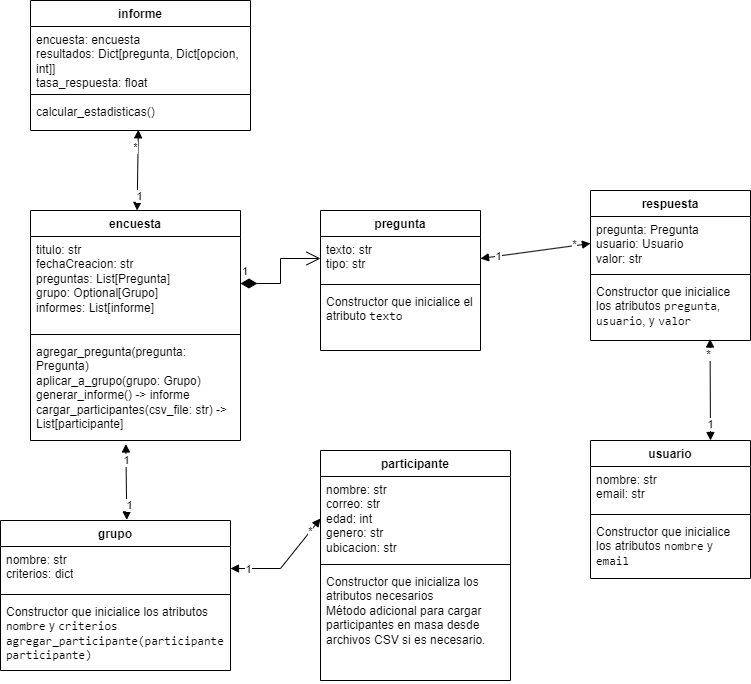

The diagram above was exported from draw.io. Its source (the exported page's mxGraphModel, read from the mxfile embedded in the PNG):
<mxGraphModel dx="838" dy="2036" grid="1" gridSize="10" guides="1" tooltips="1" connect="1" arrows="1" fold="1" page="1" pageScale="1" pageWidth="827" pageHeight="1169" math="0" shadow="0">
  <root>
    <mxCell id="0" />
    <mxCell id="1" parent="0" />
    <mxCell id="iy6sHP5yIWI529tKYXFL-1" value="&lt;div&gt;encuesta&lt;/div&gt;" style="swimlane;fontStyle=1;align=center;verticalAlign=top;childLayout=stackLayout;horizontal=1;startSize=26;horizontalStack=0;resizeParent=1;resizeParentMax=0;resizeLast=0;collapsible=1;marginBottom=0;whiteSpace=wrap;html=1;" vertex="1" parent="1">
      <mxGeometry x="70" y="80" width="210" height="230" as="geometry" />
    </mxCell>
    <mxCell id="iy6sHP5yIWI529tKYXFL-2" value="titulo: str&lt;div&gt;fechaCreacion: str&lt;br&gt;&lt;/div&gt;&lt;div&gt;preguntas: List[Pregunta]&lt;br&gt;&lt;/div&gt;&lt;div&gt;grupo: Optional[Grupo]&lt;br&gt;&lt;/div&gt;&lt;div&gt;informes: List[informe]&lt;br&gt;&lt;/div&gt;" style="text;strokeColor=none;fillColor=none;align=left;verticalAlign=top;spacingLeft=4;spacingRight=4;overflow=hidden;rotatable=0;points=[[0,0.5],[1,0.5]];portConstraint=eastwest;whiteSpace=wrap;html=1;" vertex="1" parent="iy6sHP5yIWI529tKYXFL-1">
      <mxGeometry y="26" width="210" height="94" as="geometry" />
    </mxCell>
    <mxCell id="iy6sHP5yIWI529tKYXFL-3" value="" style="line;strokeWidth=1;fillColor=none;align=left;verticalAlign=middle;spacingTop=-1;spacingLeft=3;spacingRight=3;rotatable=0;labelPosition=right;points=[];portConstraint=eastwest;strokeColor=inherit;" vertex="1" parent="iy6sHP5yIWI529tKYXFL-1">
      <mxGeometry y="120" width="210" height="8" as="geometry" />
    </mxCell>
    <mxCell id="iy6sHP5yIWI529tKYXFL-4" value="agregar_pregunta(pregunta: Pregunta)&lt;div&gt;aplicar_a_grupo(grupo: Grupo)&lt;br&gt;&lt;div&gt;generar_informe() -&amp;gt; informe&lt;br&gt;&lt;/div&gt;&lt;/div&gt;&lt;div&gt;cargar_participantes(csv_file: str) -&amp;gt; List[participante]&lt;br&gt;&lt;/div&gt;" style="text;strokeColor=none;fillColor=none;align=left;verticalAlign=top;spacingLeft=4;spacingRight=4;overflow=hidden;rotatable=0;points=[[0,0.5],[1,0.5]];portConstraint=eastwest;whiteSpace=wrap;html=1;" vertex="1" parent="iy6sHP5yIWI529tKYXFL-1">
      <mxGeometry y="128" width="210" height="102" as="geometry" />
    </mxCell>
    <mxCell id="iy6sHP5yIWI529tKYXFL-5" value="pregunta" style="swimlane;fontStyle=1;align=center;verticalAlign=top;childLayout=stackLayout;horizontal=1;startSize=26;horizontalStack=0;resizeParent=1;resizeParentMax=0;resizeLast=0;collapsible=1;marginBottom=0;whiteSpace=wrap;html=1;" vertex="1" parent="1">
      <mxGeometry x="360" y="80" width="160" height="140" as="geometry" />
    </mxCell>
    <mxCell id="iy6sHP5yIWI529tKYXFL-6" value="&lt;div&gt;texto: str&lt;br&gt;&lt;/div&gt;&lt;div&gt;tipo: str&lt;br&gt;&lt;/div&gt;" style="text;strokeColor=none;fillColor=none;align=left;verticalAlign=top;spacingLeft=4;spacingRight=4;overflow=hidden;rotatable=0;points=[[0,0.5],[1,0.5]];portConstraint=eastwest;whiteSpace=wrap;html=1;" vertex="1" parent="iy6sHP5yIWI529tKYXFL-5">
      <mxGeometry y="26" width="160" height="44" as="geometry" />
    </mxCell>
    <mxCell id="iy6sHP5yIWI529tKYXFL-7" value="" style="line;strokeWidth=1;fillColor=none;align=left;verticalAlign=middle;spacingTop=-1;spacingLeft=3;spacingRight=3;rotatable=0;labelPosition=right;points=[];portConstraint=eastwest;strokeColor=inherit;" vertex="1" parent="iy6sHP5yIWI529tKYXFL-5">
      <mxGeometry y="70" width="160" height="8" as="geometry" />
    </mxCell>
    <mxCell id="iy6sHP5yIWI529tKYXFL-8" value="Constructor que inicialice el atributo &lt;code&gt;texto&lt;/code&gt;" style="text;strokeColor=none;fillColor=none;align=left;verticalAlign=top;spacingLeft=4;spacingRight=4;overflow=hidden;rotatable=0;points=[[0,0.5],[1,0.5]];portConstraint=eastwest;whiteSpace=wrap;html=1;" vertex="1" parent="iy6sHP5yIWI529tKYXFL-5">
      <mxGeometry y="78" width="160" height="62" as="geometry" />
    </mxCell>
    <mxCell id="iy6sHP5yIWI529tKYXFL-17" value="&lt;div&gt;grupo&lt;/div&gt;&lt;div&gt;&lt;br&gt;&lt;/div&gt;" style="swimlane;fontStyle=1;align=center;verticalAlign=top;childLayout=stackLayout;horizontal=1;startSize=26;horizontalStack=0;resizeParent=1;resizeParentMax=0;resizeLast=0;collapsible=1;marginBottom=0;whiteSpace=wrap;html=1;" vertex="1" parent="1">
      <mxGeometry x="40" y="390" width="230" height="150" as="geometry" />
    </mxCell>
    <mxCell id="iy6sHP5yIWI529tKYXFL-18" value="nombre: str&lt;div&gt;criterios: dict&lt;br&gt;&lt;/div&gt;" style="text;strokeColor=none;fillColor=none;align=left;verticalAlign=top;spacingLeft=4;spacingRight=4;overflow=hidden;rotatable=0;points=[[0,0.5],[1,0.5]];portConstraint=eastwest;whiteSpace=wrap;html=1;" vertex="1" parent="iy6sHP5yIWI529tKYXFL-17">
      <mxGeometry y="26" width="230" height="44" as="geometry" />
    </mxCell>
    <mxCell id="iy6sHP5yIWI529tKYXFL-19" value="" style="line;strokeWidth=1;fillColor=none;align=left;verticalAlign=middle;spacingTop=-1;spacingLeft=3;spacingRight=3;rotatable=0;labelPosition=right;points=[];portConstraint=eastwest;strokeColor=inherit;" vertex="1" parent="iy6sHP5yIWI529tKYXFL-17">
      <mxGeometry y="70" width="230" height="8" as="geometry" />
    </mxCell>
    <mxCell id="iy6sHP5yIWI529tKYXFL-20" value="Constructor que inicialice los atributos &lt;code&gt;nombre&lt;/code&gt; y &lt;code&gt;criterios&lt;/code&gt;&lt;div&gt;&lt;code&gt;agregar_participante(participante: participante)&lt;br&gt;&lt;/code&gt;&lt;/div&gt;" style="text;strokeColor=none;fillColor=none;align=left;verticalAlign=top;spacingLeft=4;spacingRight=4;overflow=hidden;rotatable=0;points=[[0,0.5],[1,0.5]];portConstraint=eastwest;whiteSpace=wrap;html=1;" vertex="1" parent="iy6sHP5yIWI529tKYXFL-17">
      <mxGeometry y="78" width="230" height="72" as="geometry" />
    </mxCell>
    <mxCell id="iy6sHP5yIWI529tKYXFL-21" value="respuesta" style="swimlane;fontStyle=1;align=center;verticalAlign=top;childLayout=stackLayout;horizontal=1;startSize=26;horizontalStack=0;resizeParent=1;resizeParentMax=0;resizeLast=0;collapsible=1;marginBottom=0;whiteSpace=wrap;html=1;" vertex="1" parent="1">
      <mxGeometry x="630" y="60" width="160" height="150" as="geometry" />
    </mxCell>
    <mxCell id="iy6sHP5yIWI529tKYXFL-22" value="&lt;div&gt;pregunta: Pregunta&lt;br&gt;&lt;/div&gt;&lt;div&gt;usuario: Usuario&lt;br&gt;&lt;/div&gt;&lt;div&gt;valor: str&lt;br&gt;&lt;/div&gt;" style="text;strokeColor=none;fillColor=none;align=left;verticalAlign=top;spacingLeft=4;spacingRight=4;overflow=hidden;rotatable=0;points=[[0,0.5],[1,0.5]];portConstraint=eastwest;whiteSpace=wrap;html=1;" vertex="1" parent="iy6sHP5yIWI529tKYXFL-21">
      <mxGeometry y="26" width="160" height="54" as="geometry" />
    </mxCell>
    <mxCell id="iy6sHP5yIWI529tKYXFL-23" value="" style="line;strokeWidth=1;fillColor=none;align=left;verticalAlign=middle;spacingTop=-1;spacingLeft=3;spacingRight=3;rotatable=0;labelPosition=right;points=[];portConstraint=eastwest;strokeColor=inherit;" vertex="1" parent="iy6sHP5yIWI529tKYXFL-21">
      <mxGeometry y="80" width="160" height="8" as="geometry" />
    </mxCell>
    <mxCell id="iy6sHP5yIWI529tKYXFL-24" value="Constructor que inicialice los atributos &lt;code&gt;pregunta&lt;/code&gt;, &lt;code&gt;usuario&lt;/code&gt;, y &lt;code&gt;valor&lt;/code&gt;" style="text;strokeColor=none;fillColor=none;align=left;verticalAlign=top;spacingLeft=4;spacingRight=4;overflow=hidden;rotatable=0;points=[[0,0.5],[1,0.5]];portConstraint=eastwest;whiteSpace=wrap;html=1;" vertex="1" parent="iy6sHP5yIWI529tKYXFL-21">
      <mxGeometry y="88" width="160" height="62" as="geometry" />
    </mxCell>
    <mxCell id="iy6sHP5yIWI529tKYXFL-41" value="usuario&lt;div&gt;&lt;br&gt;&lt;/div&gt;" style="swimlane;fontStyle=1;align=center;verticalAlign=top;childLayout=stackLayout;horizontal=1;startSize=26;horizontalStack=0;resizeParent=1;resizeParentMax=0;resizeLast=0;collapsible=1;marginBottom=0;whiteSpace=wrap;html=1;" vertex="1" parent="1">
      <mxGeometry x="630" y="310" width="160" height="138" as="geometry" />
    </mxCell>
    <mxCell id="iy6sHP5yIWI529tKYXFL-42" value="nombre: str&lt;div&gt;email: str&lt;br&gt;&lt;/div&gt;" style="text;strokeColor=none;fillColor=none;align=left;verticalAlign=top;spacingLeft=4;spacingRight=4;overflow=hidden;rotatable=0;points=[[0,0.5],[1,0.5]];portConstraint=eastwest;whiteSpace=wrap;html=1;" vertex="1" parent="iy6sHP5yIWI529tKYXFL-41">
      <mxGeometry y="26" width="160" height="44" as="geometry" />
    </mxCell>
    <mxCell id="iy6sHP5yIWI529tKYXFL-43" value="" style="line;strokeWidth=1;fillColor=none;align=left;verticalAlign=middle;spacingTop=-1;spacingLeft=3;spacingRight=3;rotatable=0;labelPosition=right;points=[];portConstraint=eastwest;strokeColor=inherit;" vertex="1" parent="iy6sHP5yIWI529tKYXFL-41">
      <mxGeometry y="70" width="160" height="8" as="geometry" />
    </mxCell>
    <mxCell id="iy6sHP5yIWI529tKYXFL-44" value="Constructor que inicialice los atributos &lt;code&gt;nombre&lt;/code&gt; y &lt;code&gt;email&lt;/code&gt;" style="text;strokeColor=none;fillColor=none;align=left;verticalAlign=top;spacingLeft=4;spacingRight=4;overflow=hidden;rotatable=0;points=[[0,0.5],[1,0.5]];portConstraint=eastwest;whiteSpace=wrap;html=1;" vertex="1" parent="iy6sHP5yIWI529tKYXFL-41">
      <mxGeometry y="78" width="160" height="60" as="geometry" />
    </mxCell>
    <mxCell id="iy6sHP5yIWI529tKYXFL-46" value="1" style="endArrow=open;html=1;endSize=12;startArrow=diamondThin;startSize=14;startFill=1;edgeStyle=orthogonalEdgeStyle;align=left;verticalAlign=bottom;rounded=0;exitX=1;exitY=0.5;exitDx=0;exitDy=0;entryX=0;entryY=0.5;entryDx=0;entryDy=0;" edge="1" parent="1" source="iy6sHP5yIWI529tKYXFL-2" target="iy6sHP5yIWI529tKYXFL-6">
      <mxGeometry x="-1" y="3" relative="1" as="geometry">
        <mxPoint x="250" y="200" as="sourcePoint" />
        <mxPoint x="410" y="200" as="targetPoint" />
      </mxGeometry>
    </mxCell>
    <mxCell id="iy6sHP5yIWI529tKYXFL-48" value="informe&lt;div&gt;&lt;br&gt;&lt;/div&gt;" style="swimlane;fontStyle=1;align=center;verticalAlign=top;childLayout=stackLayout;horizontal=1;startSize=26;horizontalStack=0;resizeParent=1;resizeParentMax=0;resizeLast=0;collapsible=1;marginBottom=0;whiteSpace=wrap;html=1;" vertex="1" parent="1">
      <mxGeometry x="70" y="-130" width="220" height="130" as="geometry" />
    </mxCell>
    <mxCell id="iy6sHP5yIWI529tKYXFL-49" value="encuesta: encuesta&lt;div&gt;resultados: Dict[pregunta, Dict[opcion, int]]&lt;br&gt;&lt;/div&gt;&lt;div&gt;tasa_respuesta: float&lt;br&gt;&lt;/div&gt;" style="text;strokeColor=none;fillColor=none;align=left;verticalAlign=top;spacingLeft=4;spacingRight=4;overflow=hidden;rotatable=0;points=[[0,0.5],[1,0.5]];portConstraint=eastwest;whiteSpace=wrap;html=1;" vertex="1" parent="iy6sHP5yIWI529tKYXFL-48">
      <mxGeometry y="26" width="220" height="64" as="geometry" />
    </mxCell>
    <mxCell id="iy6sHP5yIWI529tKYXFL-50" value="" style="line;strokeWidth=1;fillColor=none;align=left;verticalAlign=middle;spacingTop=-1;spacingLeft=3;spacingRight=3;rotatable=0;labelPosition=right;points=[];portConstraint=eastwest;strokeColor=inherit;" vertex="1" parent="iy6sHP5yIWI529tKYXFL-48">
      <mxGeometry y="90" width="220" height="8" as="geometry" />
    </mxCell>
    <mxCell id="iy6sHP5yIWI529tKYXFL-51" value="calcular_estadisticas()" style="text;strokeColor=none;fillColor=none;align=left;verticalAlign=top;spacingLeft=4;spacingRight=4;overflow=hidden;rotatable=0;points=[[0,0.5],[1,0.5]];portConstraint=eastwest;whiteSpace=wrap;html=1;" vertex="1" parent="iy6sHP5yIWI529tKYXFL-48">
      <mxGeometry y="98" width="220" height="32" as="geometry" />
    </mxCell>
    <mxCell id="iy6sHP5yIWI529tKYXFL-52" value="participante" style="swimlane;fontStyle=1;align=center;verticalAlign=top;childLayout=stackLayout;horizontal=1;startSize=26;horizontalStack=0;resizeParent=1;resizeParentMax=0;resizeLast=0;collapsible=1;marginBottom=0;whiteSpace=wrap;html=1;" vertex="1" parent="1">
      <mxGeometry x="360" y="320" width="190" height="230" as="geometry" />
    </mxCell>
    <mxCell id="iy6sHP5yIWI529tKYXFL-53" value="nombre: str&lt;div&gt;correo: str&lt;br&gt;&lt;/div&gt;&lt;div&gt;edad: int&lt;br&gt;&lt;/div&gt;&lt;div&gt;genero: str&lt;br&gt;&lt;/div&gt;&lt;div&gt;ubicacion: str&lt;br&gt;&lt;/div&gt;" style="text;strokeColor=none;fillColor=none;align=left;verticalAlign=top;spacingLeft=4;spacingRight=4;overflow=hidden;rotatable=0;points=[[0,0.5],[1,0.5]];portConstraint=eastwest;whiteSpace=wrap;html=1;" vertex="1" parent="iy6sHP5yIWI529tKYXFL-52">
      <mxGeometry y="26" width="190" height="84" as="geometry" />
    </mxCell>
    <mxCell id="iy6sHP5yIWI529tKYXFL-54" value="" style="line;strokeWidth=1;fillColor=none;align=left;verticalAlign=middle;spacingTop=-1;spacingLeft=3;spacingRight=3;rotatable=0;labelPosition=right;points=[];portConstraint=eastwest;strokeColor=inherit;" vertex="1" parent="iy6sHP5yIWI529tKYXFL-52">
      <mxGeometry y="110" width="190" height="8" as="geometry" />
    </mxCell>
    <mxCell id="iy6sHP5yIWI529tKYXFL-55" value="Constructor que inicializa los atributos necesarios&lt;div&gt;Método adicional para cargar participantes en masa desde archivos CSV si es necesario.&lt;br&gt;&lt;/div&gt;" style="text;strokeColor=none;fillColor=none;align=left;verticalAlign=top;spacingLeft=4;spacingRight=4;overflow=hidden;rotatable=0;points=[[0,0.5],[1,0.5]];portConstraint=eastwest;whiteSpace=wrap;html=1;" vertex="1" parent="iy6sHP5yIWI529tKYXFL-52">
      <mxGeometry y="118" width="190" height="112" as="geometry" />
    </mxCell>
    <mxCell id="iy6sHP5yIWI529tKYXFL-60" value="" style="endArrow=block;startArrow=block;endFill=1;startFill=1;html=1;rounded=0;exitX=1;exitY=0.5;exitDx=0;exitDy=0;entryX=0;entryY=0.5;entryDx=0;entryDy=0;" edge="1" parent="1" source="iy6sHP5yIWI529tKYXFL-6" target="iy6sHP5yIWI529tKYXFL-22">
      <mxGeometry width="160" relative="1" as="geometry">
        <mxPoint x="540" y="260" as="sourcePoint" />
        <mxPoint x="700" y="260" as="targetPoint" />
      </mxGeometry>
    </mxCell>
    <mxCell id="iy6sHP5yIWI529tKYXFL-61" value="1" style="edgeLabel;html=1;align=center;verticalAlign=middle;resizable=0;points=[];" vertex="1" connectable="0" parent="iy6sHP5yIWI529tKYXFL-60">
      <mxGeometry x="-0.6709" relative="1" as="geometry">
        <mxPoint as="offset" />
      </mxGeometry>
    </mxCell>
    <mxCell id="iy6sHP5yIWI529tKYXFL-62" value="*" style="edgeLabel;html=1;align=center;verticalAlign=middle;resizable=0;points=[];" vertex="1" connectable="0" parent="iy6sHP5yIWI529tKYXFL-60">
      <mxGeometry x="0.7153" y="2" relative="1" as="geometry">
        <mxPoint as="offset" />
      </mxGeometry>
    </mxCell>
    <mxCell id="iy6sHP5yIWI529tKYXFL-63" value="" style="endArrow=block;startArrow=block;endFill=1;startFill=1;html=1;rounded=0;exitX=0.75;exitY=0;exitDx=0;exitDy=0;entryX=0.747;entryY=0.976;entryDx=0;entryDy=0;entryPerimeter=0;" edge="1" parent="1" source="iy6sHP5yIWI529tKYXFL-41" target="iy6sHP5yIWI529tKYXFL-24">
      <mxGeometry width="160" relative="1" as="geometry">
        <mxPoint x="610" y="270" as="sourcePoint" />
        <mxPoint x="720" y="270" as="targetPoint" />
      </mxGeometry>
    </mxCell>
    <mxCell id="iy6sHP5yIWI529tKYXFL-64" value="1" style="edgeLabel;html=1;align=center;verticalAlign=middle;resizable=0;points=[];" vertex="1" connectable="0" parent="iy6sHP5yIWI529tKYXFL-63">
      <mxGeometry x="-0.6709" relative="1" as="geometry">
        <mxPoint as="offset" />
      </mxGeometry>
    </mxCell>
    <mxCell id="iy6sHP5yIWI529tKYXFL-65" value="*" style="edgeLabel;html=1;align=center;verticalAlign=middle;resizable=0;points=[];" vertex="1" connectable="0" parent="iy6sHP5yIWI529tKYXFL-63">
      <mxGeometry x="0.7153" y="2" relative="1" as="geometry">
        <mxPoint as="offset" />
      </mxGeometry>
    </mxCell>
    <mxCell id="iy6sHP5yIWI529tKYXFL-69" value="" style="endArrow=block;startArrow=block;endFill=1;startFill=1;html=1;rounded=0;exitX=0.454;exitY=1.034;exitDx=0;exitDy=0;exitPerimeter=0;entryX=0.549;entryY=-0.004;entryDx=0;entryDy=0;entryPerimeter=0;" edge="1" parent="1" source="iy6sHP5yIWI529tKYXFL-4" target="iy6sHP5yIWI529tKYXFL-17">
      <mxGeometry width="160" relative="1" as="geometry">
        <mxPoint x="270" y="340" as="sourcePoint" />
        <mxPoint x="430" y="340" as="targetPoint" />
      </mxGeometry>
    </mxCell>
    <mxCell id="iy6sHP5yIWI529tKYXFL-70" value="1" style="edgeLabel;html=1;align=center;verticalAlign=middle;resizable=0;points=[];" vertex="1" connectable="0" parent="iy6sHP5yIWI529tKYXFL-69">
      <mxGeometry x="-0.5822" relative="1" as="geometry">
        <mxPoint as="offset" />
      </mxGeometry>
    </mxCell>
    <mxCell id="iy6sHP5yIWI529tKYXFL-71" value="1" style="edgeLabel;html=1;align=center;verticalAlign=middle;resizable=0;points=[];" vertex="1" connectable="0" parent="iy6sHP5yIWI529tKYXFL-69">
      <mxGeometry x="0.6037" y="2" relative="1" as="geometry">
        <mxPoint as="offset" />
      </mxGeometry>
    </mxCell>
    <mxCell id="iy6sHP5yIWI529tKYXFL-75" value="" style="endArrow=block;startArrow=block;endFill=1;startFill=1;html=1;rounded=0;exitX=1;exitY=0.5;exitDx=0;exitDy=0;entryX=0;entryY=0.5;entryDx=0;entryDy=0;" edge="1" parent="1" source="iy6sHP5yIWI529tKYXFL-18" target="iy6sHP5yIWI529tKYXFL-53">
      <mxGeometry width="160" relative="1" as="geometry">
        <mxPoint x="310" y="500" as="sourcePoint" />
        <mxPoint x="470" y="500" as="targetPoint" />
        <Array as="points">
          <mxPoint x="320" y="438" />
        </Array>
      </mxGeometry>
    </mxCell>
    <mxCell id="iy6sHP5yIWI529tKYXFL-76" value="1" style="edgeLabel;html=1;align=center;verticalAlign=middle;resizable=0;points=[];" vertex="1" connectable="0" parent="iy6sHP5yIWI529tKYXFL-75">
      <mxGeometry x="-0.7018" y="-1" relative="1" as="geometry">
        <mxPoint y="-1" as="offset" />
      </mxGeometry>
    </mxCell>
    <mxCell id="iy6sHP5yIWI529tKYXFL-77" value="*" style="edgeLabel;html=1;align=center;verticalAlign=middle;resizable=0;points=[];" vertex="1" connectable="0" parent="iy6sHP5yIWI529tKYXFL-75">
      <mxGeometry x="0.7183" y="1" relative="1" as="geometry">
        <mxPoint y="1" as="offset" />
      </mxGeometry>
    </mxCell>
    <mxCell id="iy6sHP5yIWI529tKYXFL-78" value="" style="endArrow=block;startArrow=block;endFill=1;startFill=1;html=1;rounded=0;exitX=0.49;exitY=0.978;exitDx=0;exitDy=0;exitPerimeter=0;" edge="1" parent="1" source="iy6sHP5yIWI529tKYXFL-51" target="iy6sHP5yIWI529tKYXFL-1">
      <mxGeometry width="160" relative="1" as="geometry">
        <mxPoint x="240" y="200" as="sourcePoint" />
        <mxPoint x="400" y="200" as="targetPoint" />
      </mxGeometry>
    </mxCell>
    <mxCell id="iy6sHP5yIWI529tKYXFL-79" value="1" style="edgeLabel;html=1;align=center;verticalAlign=middle;resizable=0;points=[];" vertex="1" connectable="0" parent="iy6sHP5yIWI529tKYXFL-78">
      <mxGeometry x="0.6321" y="2" relative="1" as="geometry">
        <mxPoint as="offset" />
      </mxGeometry>
    </mxCell>
    <mxCell id="iy6sHP5yIWI529tKYXFL-80" value="*" style="edgeLabel;html=1;align=center;verticalAlign=middle;resizable=0;points=[];" vertex="1" connectable="0" parent="iy6sHP5yIWI529tKYXFL-78">
      <mxGeometry x="-0.5909" y="-3" relative="1" as="geometry">
        <mxPoint as="offset" />
      </mxGeometry>
    </mxCell>
  </root>
</mxGraphModel>